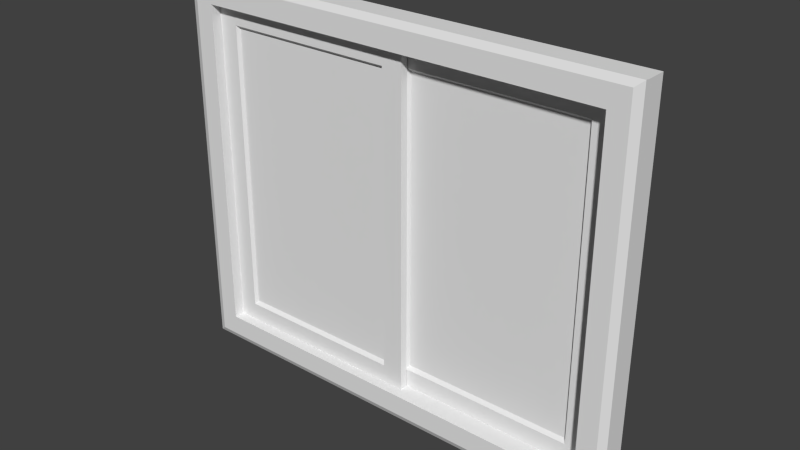 # Source: Janela_1_2x1_comvidro.blend  (saved by Blender 2.62.0; exported with 4.5.12 LTS)
import bpy
from mathutils import Matrix  # noqa: F401  (used for matrix-valued properties, if any)

bpy.ops.wm.read_factory_settings(use_empty=True)
scene = bpy.context.scene
scene.name = 'Scene'

# ---- collections
col_collection_1 = bpy.data.collections.new('Collection 1'); scene.collection.children.link(col_collection_1)

# ---- materials (node trees are filled in below, after node groups)
mat_janela = bpy.data.materials.new('Janela')
mat_janela.alpha_threshold = 0.0
mat_janela.use_transparent_shadow = False
mat_janela.roughness = 0.5
mat_janela.line_color = (0.0, 0.0, 0.0, 1.0)
mat_vidro = bpy.data.materials.new('Vidro')
mat_vidro.alpha_threshold = 0.0
mat_vidro.use_transparent_shadow = False
mat_vidro.roughness = 0.5
mat_vidro.line_color = (0.0, 0.0, 0.0, 1.0)

# ---- material node trees

# ---- world
world_world = bpy.data.worlds.new('World'); scene.world = world_world
world_world.color = (0.05088, 0.05088, 0.05088)
world_world.use_sun_shadow = False
world_world.sun_shadow_jitter_overblur = 0.0
world_world.cycles.sampling_method = 'MANUAL'
world_world.cycles.sample_map_resolution = 256

# ---- meshes
me_esquadria = bpy.data.meshes.new('Esquadria')
me_esquadria.from_pydata([(0.02752, -0.016, -0.4488), (0.02752, -0.03687, -0.4488), (-0.552, -0.03687, -0.4488), (-0.552, -0.016, -0.4488), (0.02752, -0.016, 0.4488), (0.02752, -0.03687, 0.4488), (-0.552, -0.03687, 0.4488), (-0.552, -0.016, 0.4488), (0.02752, -0.03687, -0.3957), (0.02752, -0.03687, 0.3957), (0.02752, -0.016, -0.3957), (0.02752, -0.016, 0.3957), (-0.552, -0.03687, -0.3957), (-0.552, -0.03687, 0.3957), (-0.552, -0.016, -0.3957), (-0.552, -0.016, 0.3957), (-0.02792, -0.03687, -0.4488), (-0.4966, -0.03687, -0.4488), (-0.02792, -0.016, -0.4488), (-0.4965, -0.016, -0.4488), (-0.02792, -0.03687, 0.4488), (-0.4966, -0.03687, 0.4488), (-0.02792, -0.016, 0.4488), (-0.4966, -0.016, 0.4488), (-0.4966, -0.03687, -0.3957), (-0.02792, -0.03687, -0.3957), (-0.4966, -0.03687, 0.3957), (-0.02792, -0.03687, 0.3957), (-0.4965, -0.016, 0.3957), (-0.02792, -0.016, 0.3957), (-0.02792, -0.016, -0.3957), (-0.4965, -0.016, -0.3957), (-0.4913, -0.02568, 0.3875), (-0.4913, -0.02568, -0.3875), (-0.03317, -0.02568, -0.3875), (-0.03317, -0.02568, 0.3875), (-0.4913, -0.02718, 0.3875), (-0.4913, -0.02718, -0.3875), (-0.03317, -0.02718, 0.3875), (-0.03317, -0.02718, -0.3875), (0.4868, -0.003891, -0.3875), (0.4868, -0.003891, 0.3875), (0.02865, -0.003891, -0.3875), (0.02865, -0.003891, 0.3875), (0.4868, -0.002394, 0.3875), (0.4868, -0.002394, -0.3875), (0.02865, -0.002394, -0.3875), (0.02865, -0.002394, 0.3875), (0.0234, 0.007292, -0.3957), (0.492, 0.007292, -0.3957), (0.492, 0.007292, 0.3957), (0.0234, 0.007292, 0.3957), (0.492, -0.01358, 0.3957), (0.0234, -0.01358, 0.3957), (0.492, -0.01358, -0.3957), (0.0234, -0.01358, -0.3957), (0.0234, 0.007292, 0.4488), (0.492, 0.007292, 0.4488), (0.0234, -0.01358, 0.4488), (0.492, -0.01358, 0.4488), (0.0234, 0.007292, -0.4488), (0.492, 0.007292, -0.4488), (0.0234, -0.01358, -0.4488), (0.492, -0.01358, -0.4488), (-0.03204, 0.007292, 0.3957), (-0.03204, 0.007292, -0.3957), (-0.03204, -0.01358, 0.3957), (-0.03204, -0.01358, -0.3957), (0.5475, 0.007292, 0.3957), (0.5475, 0.007292, -0.3957), (0.5475, -0.01358, 0.3957), (0.5475, -0.01358, -0.3957), (-0.03204, 0.007292, 0.4488), (-0.03204, -0.01358, 0.4488), (0.5475, -0.01358, 0.4488), (0.5475, 0.007292, 0.4488), (-0.03204, 0.007292, -0.4488), (-0.03204, -0.01358, -0.4488), (0.5475, -0.01358, -0.4488), (0.5475, 0.007292, -0.4488), (0.6, 0.05, -0.5), (0.6, -0.05, -0.5), (-0.6, -0.05, -0.5), (-0.6, 0.05, -0.5), (0.6, 0.05, 0.5), (0.6, -0.05, 0.5), (-0.6, -0.05, 0.5), (-0.6, 0.05, 0.5), (0.5489, 0.05, -0.5), (-0.5489, 0.05, -0.5), (0.5489, -0.05, -0.5), (-0.5489, -0.05, -0.5), (0.5489, 0.05, 0.5), (-0.5489, 0.05, 0.5), (0.5489, -0.05, 0.5), (-0.5489, -0.05, 0.5), (0.6, 0.05, -0.4448), (0.6, 0.05, 0.4448), (0.6, -0.05, -0.4448), (0.6, -0.05, 0.4448), (-0.6, -0.05, -0.4448), (-0.6, -0.05, 0.4448), (-0.6, 0.05, -0.4448), (-0.6, 0.05, 0.4448), (0.5489, -0.05, 0.4448), (0.5489, -0.05, -0.4448), (-0.5489, -0.05, -0.4448), (-0.5489, -0.05, 0.4448), (0.5489, 0.05, 0.4448), (0.5489, 0.05, -0.4448), (-0.5489, 0.05, -0.4448), (-0.5489, 0.05, 0.4448), (0.5489, -0.06492, -0.4448), (-0.5489, -0.06492, -0.4448), (0.5489, -0.06492, 0.4448), (-0.5489, -0.06492, 0.4448), (-0.6, -0.06492, 0.5), (-0.6, -0.06492, 0.4448), (-0.6, -0.06492, -0.4448), (-0.6, -0.06492, -0.5), (0.6, -0.06492, 0.5), (0.6, -0.06492, 0.4448), (0.6, -0.06492, -0.4448), (0.6, -0.06492, -0.5), (-0.5489, -0.06492, 0.5), (0.5489, -0.06492, 0.5), (-0.5489, -0.06492, -0.5), (0.5489, -0.06492, -0.5), (0.5674, -0.05646, -0.5169), (0.6202, -0.05646, -0.5169), (-0.5674, -0.05646, -0.5169), (-0.6202, -0.05646, -0.5169), (0.6202, -0.05646, 0.5169), (0.5674, -0.05646, 0.5169), (-0.5674, -0.05646, 0.5169), (-0.6202, -0.05646, 0.5169), (0.6202, -0.05646, -0.4598), (0.6202, -0.05646, 0.4598), (-0.6202, -0.05646, -0.4598), (-0.6202, -0.05646, 0.4598), (-0.6202, -0.04975, 0.5169), (-0.6202, -0.04975, 0.4598), (-0.6202, -0.04975, -0.4598), (-0.6202, -0.04975, -0.5169), (0.6202, -0.04975, 0.5169), (0.6202, -0.04975, 0.4598), (0.6202, -0.04975, -0.4598), (0.6202, -0.04975, -0.5169), (-0.5674, -0.04975, 0.5169), (0.5674, -0.04975, 0.5169), (-0.5674, -0.04975, -0.5169), (0.5674, -0.04975, -0.5169)], [], [(0, 10, 8, 1), (10, 11, 9, 8), (11, 4, 5, 9), (2, 12, 14, 3), (12, 13, 15, 14), (13, 6, 7, 15), (18, 0, 1, 16), (16, 17, 19, 18), (17, 2, 3, 19), (4, 22, 20, 5), (22, 23, 21, 20), (23, 7, 6, 21), (8, 25, 16, 1), (25, 24, 17, 16), (24, 12, 2, 17), (9, 27, 25, 8), (26, 13, 12, 24), (5, 20, 27, 9), (20, 21, 26, 27), (21, 6, 13, 26), (11, 29, 22, 4), (29, 28, 23, 22), (28, 15, 7, 23), (10, 30, 29, 11), (31, 14, 15, 28), (0, 18, 30, 10), (18, 19, 31, 30), (19, 3, 14, 31), (31, 28, 32, 33), (29, 30, 34, 35), (26, 24, 37, 36), (25, 27, 38, 39), (30, 31, 33, 34), (28, 29, 35, 32), (27, 26, 36, 38), (24, 25, 39, 37), (38, 36, 37, 39), (41, 43, 42, 40), (55, 54, 40, 42), (52, 53, 43, 41), (51, 50, 44, 47), (49, 48, 46, 45), (54, 52, 41, 40), (53, 55, 42, 43), (50, 49, 45, 44), (48, 51, 47, 46), (60, 76, 65, 48), (61, 60, 48, 49), (79, 61, 49, 69), (48, 65, 64, 51), (69, 49, 50, 68), (51, 64, 72, 56), (50, 51, 56, 57), (68, 50, 57, 75), (58, 73, 66, 53), (59, 58, 53, 52), (74, 59, 52, 70), (53, 66, 67, 55), (70, 52, 54, 71), (55, 67, 77, 62), (54, 55, 62, 63), (71, 54, 63, 78), (56, 72, 73, 58), (57, 56, 58, 59), (75, 57, 59, 74), (62, 77, 76, 60), (63, 62, 60, 61), (61, 79, 78, 63), (66, 73, 72, 64), (67, 66, 64, 65), (77, 67, 65, 76), (68, 75, 74, 70), (69, 68, 70, 71), (79, 69, 71, 78), (88, 80, 81, 90), (90, 91, 89, 88), (91, 82, 83, 89), (84, 92, 94, 85), (92, 93, 95, 94), (93, 87, 86, 95), (80, 96, 98, 81), (96, 97, 99, 98), (97, 84, 85, 99), (82, 100, 102, 83), (100, 101, 103, 102), (101, 86, 87, 103), (96, 80, 88, 109), (109, 108, 97, 96), (108, 92, 84, 97), (89, 110, 109, 88), (111, 93, 92, 108), (83, 102, 110, 89), (102, 103, 111, 110), (103, 87, 93, 111), (106, 110, 111, 107), (105, 109, 110, 106), (104, 108, 109, 105), (104, 107, 111, 108), (105, 106, 113, 112), (107, 104, 114, 115), (106, 107, 115, 113), (104, 105, 112, 114), (118, 119, 126, 113), (117, 118, 113, 115), (116, 117, 115, 124), (113, 126, 127, 112), (124, 115, 114, 125), (112, 127, 123, 122), (114, 112, 122, 121), (125, 114, 121, 120), (123, 127, 128, 129), (127, 126, 130, 128), (126, 119, 131, 130), (125, 120, 132, 133), (124, 125, 133, 134), (116, 124, 134, 135), (122, 123, 129, 136), (121, 122, 136, 137), (120, 121, 137, 132), (119, 118, 138, 131), (118, 117, 139, 138), (117, 116, 135, 139), (86, 101, 141, 140), (101, 100, 142, 141), (100, 82, 143, 142), (99, 85, 144, 145), (98, 99, 145, 146), (81, 98, 146, 147), (95, 86, 140, 148), (94, 95, 148, 149), (85, 94, 149, 144), (82, 91, 150, 143), (91, 90, 151, 150), (90, 81, 147, 151), (151, 147, 129, 128), (150, 151, 128, 130), (143, 150, 130, 131), (144, 149, 133, 132), (149, 148, 134, 133), (148, 140, 135, 134), (147, 146, 136, 129), (146, 145, 137, 136), (145, 144, 132, 137), (142, 143, 131, 138), (141, 142, 138, 139), (140, 141, 139, 135)])
me_esquadria.polygons.foreach_set('material_index', [0, 0, 0, 0, 0, 0, 0, 0, 0, 0, 0, 0, 0, 0, 0, 0, 0, 0, 0, 0, 0, 0, 0, 0, 0, 0, 0, 0, 0, 0, 0, 0, 0, 0, 0, 0, 1, 1, 0, 0, 0, 0, 0, 0, 0, 0, 0, 0, 0, 0, 0, 0, 0, 0, 0, 0, 0, 0, 0, 0, 0, 0, 0, 0, 0, 0, 0, 0, 0, 0, 0, 0, 0, 0, 0, 0, 0, 0, 0, 0, 0, 0, 0, 0, 0, 0, 0, 0, 0, 0, 0, 0, 0, 0, 0, 0, 0, 0, 0, 0, 0, 0, 0, 0, 0, 0, 0, 0, 0, 0, 0, 0, 0, 0, 0, 0, 0, 0, 0, 0, 0, 0, 0, 0, 0, 0, 0, 0, 0, 0, 0, 0, 0, 0, 0, 0, 0, 0, 0, 0, 0, 0, 0, 0, 0, 0])
_uv = me_esquadria.uv_layers.new(name='UVMap')
_uv.uv.foreach_set('vector', [0.0, 0.0, 1.0, 0.0, 1.0, 1.0, 0.0, 1.0, 0.0, 0.0, 1.0, 0.0, 1.0, 1.0, 0.0, 1.0, 0.0, 0.0, 1.0, 0.0, 1.0, 1.0, 0.0, 1.0, 0.0, 0.0, 1.0, 0.0, 1.0, 1.0, 0.0, 1.0, 0.0, 0.0, 1.0, 0.0, 1.0, 1.0, 0.0, 1.0, 0.0, 0.0, 1.0, 0.0, 1.0, 1.0, 0.0, 1.0, 0.0, 0.0, 1.0, 0.0, 1.0, 1.0, 0.0, 1.0, 0.0, 0.0, 1.0, 0.0, 1.0, 1.0, 0.0, 1.0, 0.0, 0.0, 1.0, 0.0, 1.0, 1.0, 0.0, 1.0, 0.0, 0.0, 1.0, 0.0, 1.0, 1.0, 0.0, 1.0, 0.0, 0.0, 1.0, 0.0, 1.0, 1.0, 0.0, 1.0, 0.0, 0.0, 1.0, 0.0, 1.0, 1.0, 0.0, 1.0, 0.0, 0.0, 1.0, 0.0, 1.0, 1.0, 0.0, 1.0, 0.0, 0.0, 1.0, 0.0, 1.0, 1.0, 0.0, 1.0, 0.0, 0.0, 1.0, 0.0, 1.0, 1.0, 0.0, 1.0, 0.0, 0.0, 1.0, 0.0, 1.0, 1.0, 0.0, 1.0, 0.0, 0.0, 1.0, 0.0, 1.0, 1.0, 0.0, 1.0, 0.0, 0.0, 1.0, 0.0, 1.0, 1.0, 0.0, 1.0, 0.0, 0.0, 1.0, 0.0, 1.0, 1.0, 0.0, 1.0, 0.0, 0.0, 1.0, 0.0, 1.0, 1.0, 0.0, 1.0, 0.0, 0.0, 1.0, 0.0, 1.0, 1.0, 0.0, 1.0, 0.0, 0.0, 1.0, 0.0, 1.0, 1.0, 0.0, 1.0, 0.0, 0.0, 1.0, 0.0, 1.0, 1.0, 0.0, 1.0, 0.0, 0.0, 1.0, 0.0, 1.0, 1.0, 0.0, 1.0, 0.0, 0.0, 1.0, 0.0, 1.0, 1.0, 0.0, 1.0, 0.0, 0.0, 1.0, 0.0, 1.0, 1.0, 0.0, 1.0, 0.0, 0.0, 1.0, 0.0, 1.0, 1.0, 0.0, 1.0, 0.0, 0.0, 1.0, 0.0, 1.0, 1.0, 0.0, 1.0, 0.0, 0.0, 1.0, 0.0, 1.0, 1.0, 0.0, 1.0, 0.0, 0.0, 1.0, 0.0, 1.0, 1.0, 0.0, 1.0, 0.0, 0.0, 1.0, 0.0, 1.0, 1.0, 0.0, 1.0, 0.0, 0.0, 1.0, 0.0, 1.0, 1.0, 0.0, 1.0, 0.0, 0.0, 1.0, 0.0, 1.0, 1.0, 0.0, 1.0, 0.0, 0.0, 1.0, 0.0, 1.0, 1.0, 0.0, 1.0, 0.0, 0.0, 1.0, 0.0, 1.0, 1.0, 0.0, 1.0, 0.0, 0.0, 1.0, 0.0, 1.0, 1.0, 0.0, 1.0, 0.0, 0.0, 1.0, 0.0, 1.0, 1.0, 0.0, 1.0, 0.0, 0.0, 1.0, 0.0, 1.0, 1.0, 0.0, 1.0, 0.0, 0.0, 1.0, 0.0, 1.0, 1.0, 0.0, 1.0, 0.0, 0.0, 1.0, 0.0, 1.0, 1.0, 0.0, 1.0, 0.0, 0.0, 1.0, 0.0, 1.0, 1.0, 0.0, 1.0, 0.0, 0.0, 1.0, 0.0, 1.0, 1.0, 0.0, 1.0, 0.0, 0.0, 1.0, 0.0, 1.0, 1.0, 0.0, 1.0, 0.0, 0.0, 1.0, 0.0, 1.0, 1.0, 0.0, 1.0, 0.0, 0.0, 1.0, 0.0, 1.0, 1.0, 0.0, 1.0, 0.0, 0.0, 1.0, 0.0, 1.0, 1.0, 0.0, 1.0, 0.0, 0.0, 1.0, 0.0, 1.0, 1.0, 0.0, 1.0, 0.0, 0.0, 1.0, 0.0, 1.0, 1.0, 0.0, 1.0, 0.0, 0.0, 1.0, 0.0, 1.0, 1.0, 0.0, 1.0, 0.0, 0.0, 1.0, 0.0, 1.0, 1.0, 0.0, 1.0, 0.0, 0.0, 1.0, 0.0, 1.0, 1.0, 0.0, 1.0, 0.0, 0.0, 1.0, 0.0, 1.0, 1.0, 0.0, 1.0, 0.0, 0.0, 1.0, 0.0, 1.0, 1.0, 0.0, 1.0, 0.0, 0.0, 1.0, 0.0, 1.0, 1.0, 0.0, 1.0, 0.0, 0.0, 1.0, 0.0, 1.0, 1.0, 0.0, 1.0, 0.0, 0.0, 1.0, 0.0, 1.0, 1.0, 0.0, 1.0, 0.0, 0.0, 1.0, 0.0, 1.0, 1.0, 0.0, 1.0, 0.0, 0.0, 1.0, 0.0, 1.0, 1.0, 0.0, 1.0, 0.0, 0.0, 1.0, 0.0, 1.0, 1.0, 0.0, 1.0, 0.0, 0.0, 1.0, 0.0, 1.0, 1.0, 0.0, 1.0, 0.0, 0.0, 1.0, 0.0, 1.0, 1.0, 0.0, 1.0, 0.0, 0.0, 1.0, 0.0, 1.0, 1.0, 0.0, 1.0, 0.0, 0.0, 1.0, 0.0, 1.0, 1.0, 0.0, 1.0, 0.0, 0.0, 1.0, 0.0, 1.0, 1.0, 0.0, 1.0, 0.0, 0.0, 1.0, 0.0, 1.0, 1.0, 0.0, 1.0, 0.0, 0.0, 1.0, 0.0, 1.0, 1.0, 0.0, 1.0, 0.0, 0.0, 1.0, 0.0, 1.0, 1.0, 0.0, 1.0, 0.0, 0.0, 1.0, 0.0, 1.0, 1.0, 0.0, 1.0, 0.0, 0.0, 1.0, 0.0, 1.0, 1.0, 0.0, 1.0, 0.0, 0.0, 1.0, 0.0, 1.0, 1.0, 0.0, 1.0, 0.0, 0.0, 1.0, 0.0, 1.0, 1.0, 0.0, 1.0, 0.0, 0.0, 1.0, 0.0, 1.0, 1.0, 0.0, 1.0, 0.0, 0.0, 1.0, 0.0, 1.0, 1.0, 0.0, 1.0, 0.0, 0.0, 1.0, 0.0, 1.0, 1.0, 0.0, 1.0, 0.9925, 0.8235, 0.9925, 0.8343, 0.7403, 0.8335, 0.7404, 0.8228, 0.7404, 0.8228, 0.7411, 0.5917, 0.9932, 0.5925, 0.9925, 0.8235, 0.7411, 0.5917, 0.7411, 0.581, 0.9933, 0.5818, 0.9932, 0.5925, 0.7478, 0.2533, 0.7478, 0.2425, 1.0, 0.2418, 1.0, 0.2525, 0.7478, 0.2425, 0.7471, 0.01153, 0.9993, 0.01075, 1.0, 0.2418, 0.7471, 0.01153, 0.7471, 0.0007731, 0.9992, 0.0, 0.9993, 0.01075, 0.9651, 0.3277, 0.9651, 0.3416, 0.713, 0.3424, 0.7129, 0.3285, 0.9651, 0.3416, 0.9658, 0.5663, 0.7137, 0.5671, 0.713, 0.3424, 0.9658, 0.5663, 0.9659, 0.5802, 0.7137, 0.581, 0.7137, 0.5671, 0.7396, 0.581, 0.7396, 0.5949, 0.4874, 0.5957, 0.4874, 0.5818, 0.7396, 0.5949, 0.7403, 0.8196, 0.4881, 0.8204, 0.4874, 0.5957, 0.7403, 0.8196, 0.7403, 0.8335, 0.4882, 0.8343, 0.4881, 0.8204, 0.7323, 4.272e-05, 0.7463, 0.0, 0.7463, 0.01075, 0.7324, 0.0108, 0.7324, 0.0108, 0.5077, 0.01149, 0.5077, 0.0007319, 0.7323, 4.272e-05, 0.5077, 0.01149, 0.4938, 0.01153, 0.4938, 0.0007746, 0.5077, 0.0007319, 0.747, 0.2418, 0.7331, 0.2418, 0.7324, 0.0108, 0.7463, 0.01075, 0.5084, 0.2425, 0.4945, 0.2425, 0.4938, 0.01153, 0.5077, 0.01149, 0.7471, 0.2525, 0.7331, 0.2526, 0.7331, 0.2418, 0.747, 0.2418, 0.7331, 0.2526, 0.5085, 0.2533, 0.5084, 0.2425, 0.7331, 0.2418, 0.5085, 0.2533, 0.4945, 0.2533, 0.4945, 0.2425, 0.5084, 0.2425, 0.7122, 0.3281, 0.7129, 0.5803, 0.4883, 0.581, 0.4875, 0.3288, 0.03071, 0.5147, 0.02994, 0.2626, 0.261, 0.2618, 0.2617, 0.514, 0.2626, 0.5434, 0.2618, 0.2912, 0.4865, 0.2905, 0.4873, 0.5427, 0.493, 0.2529, 0.262, 0.2522, 0.2627, 0.0, 0.4938, 0.0007085, 0.03071, 0.5147, 0.2617, 0.514, 0.2618, 0.5516, 0.03083, 0.5524, 0.262, 0.2522, 0.493, 0.2529, 0.4929, 0.2905, 0.2618, 0.2898, 0.7122, 0.3281, 0.4875, 0.3288, 0.4874, 0.2912, 0.712, 0.2905, 0.2626, 0.5434, 0.4873, 0.5427, 0.4874, 0.5803, 0.2627, 0.581, 0.2471, 0.5524, 0.2611, 0.5524, 0.2611, 0.5631, 0.2472, 0.5631, 0.02248, 0.5531, 0.2471, 0.5524, 0.2472, 0.5631, 0.02251, 0.5638, 0.008543, 0.5531, 0.02248, 0.5531, 0.02251, 0.5638, 0.008576, 0.5639, 0.2472, 0.5631, 0.2611, 0.5631, 0.2618, 0.7941, 0.2479, 0.7942, 0.008576, 0.5639, 0.02251, 0.5638, 0.02322, 0.7949, 0.009284, 0.7949, 0.2479, 0.7942, 0.2618, 0.7941, 0.2618, 0.8049, 0.2479, 0.8049, 0.02322, 0.7949, 0.2479, 0.7942, 0.2479, 0.8049, 0.02325, 0.8056, 0.009284, 0.7949, 0.02322, 0.7949, 0.02325, 0.8056, 0.009317, 0.8057, 0.4088, 0.8377, 0.4089, 0.827, 0.4304, 0.8309, 0.4304, 0.842, 0.4089, 0.827, 0.4096, 0.5959, 0.4312, 0.5921, 0.4304, 0.8309, 0.4096, 0.5959, 0.4096, 0.5852, 0.4312, 0.581, 0.4312, 0.5921, 0.3404, 0.827, 0.3404, 0.8377, 0.3188, 0.842, 0.3188, 0.8309, 0.3397, 0.5959, 0.3404, 0.827, 0.3188, 0.8309, 0.3181, 0.5921, 0.3396, 0.5852, 0.3397, 0.5959, 0.3181, 0.5921, 0.318, 0.581, 0.2619, 0.5993, 0.2618, 0.5854, 0.2834, 0.581, 0.2835, 0.5954, 0.2626, 0.824, 0.2619, 0.5993, 0.2835, 0.5954, 0.2842, 0.8277, 0.2626, 0.8379, 0.2626, 0.824, 0.2842, 0.8277, 0.2842, 0.8421, 0.4866, 0.5852, 0.4867, 0.5991, 0.4651, 0.5954, 0.465, 0.581, 0.4867, 0.5991, 0.4873, 0.8238, 0.4658, 0.8276, 0.4651, 0.5954, 0.4873, 0.8238, 0.4874, 0.8377, 0.4658, 0.842, 0.4658, 0.8276, 0.2568, 0.2576, 0.2568, 0.2436, 0.2611, 0.2474, 0.261, 0.2618, 0.2568, 0.2436, 0.2575, 0.01898, 0.2618, 0.01521, 0.2611, 0.2474, 0.2575, 0.01898, 0.2576, 0.005046, 0.2618, 0.0008009, 0.2618, 0.01521, 0.004314, 0.2429, 0.004271, 0.2568, 0.0, 0.261, 4.416e-05, 0.2466, 0.005003, 0.01821, 0.004314, 0.2429, 4.416e-05, 0.2466, 0.0007566, 0.01441, 0.005046, 0.004271, 0.005003, 0.01821, 0.0007566, 0.01441, 0.0008008, 0.0, 0.246, 0.2575, 0.2568, 0.2576, 0.261, 0.2618, 0.2499, 0.2618, 0.01503, 0.2568, 0.246, 0.2575, 0.2499, 0.2618, 0.01112, 0.2611, 0.004271, 0.2568, 0.01503, 0.2568, 0.01112, 0.2611, 0.0, 0.261, 0.2576, 0.005046, 0.2468, 0.005013, 0.2507, 0.0007668, 0.2618, 0.0008009, 0.2468, 0.005013, 0.0158, 0.004304, 0.01192, 3.411e-05, 0.2507, 0.0007668, 0.0158, 0.004304, 0.005046, 0.004271, 0.0008008, 0.0, 0.01192, 3.411e-05, 0.4473, 0.831, 0.4473, 0.8421, 0.4304, 0.842, 0.4304, 0.8309, 0.4481, 0.5922, 0.4473, 0.831, 0.4304, 0.8309, 0.4312, 0.5921, 0.4481, 0.581, 0.4481, 0.5922, 0.4312, 0.5921, 0.4312, 0.581, 0.3019, 0.8421, 0.3019, 0.831, 0.3188, 0.8309, 0.3188, 0.842, 0.3019, 0.831, 0.3012, 0.5922, 0.3181, 0.5921, 0.3188, 0.8309, 0.3012, 0.5922, 0.3011, 0.581, 0.318, 0.581, 0.3181, 0.5921, 0.3003, 0.581, 0.3004, 0.5954, 0.2835, 0.5954, 0.2834, 0.581, 0.3004, 0.5954, 0.3011, 0.8276, 0.2842, 0.8277, 0.2835, 0.5954, 0.3011, 0.8276, 0.3011, 0.842, 0.2842, 0.8421, 0.2842, 0.8277, 0.4482, 0.5954, 0.4481, 0.581, 0.465, 0.581, 0.4651, 0.5954, 0.4489, 0.8277, 0.4482, 0.5954, 0.4651, 0.5954, 0.4658, 0.8276, 0.4489, 0.8421, 0.4489, 0.8277, 0.4658, 0.8276, 0.4658, 0.842])
me_esquadria.materials.append(mat_janela)
me_esquadria.materials.append(mat_vidro)
me_esquadria.use_remesh_preserve_volume = False
me_esquadria.use_remesh_preserve_attributes = False
me_esquadria.use_mirror_vertex_groups = False
me_esquadria.update()

# ---- objects
ob_esquadria = bpy.data.objects.new('Esquadria', me_esquadria)

# ---- transforms, parenting, visibility, modifiers, constraints
ob_esquadria.location = (0.0, 0.0, 0.0)
ob_esquadria.lock_rotations_4d = False
ob_esquadria.empty_display_type = 'ARROWS'
ob_esquadria.lineart.crease_threshold = 0.0

# ---- collection membership
col_collection_1.objects.link(ob_esquadria)

# ---- scene / render settings (as saved in the file)
scene.frame_start = 1; scene.frame_end = 250; scene.frame_set(28)
scene.render.engine = 'BLENDER_EEVEE_NEXT'
scene.render.image_settings.color_mode = 'RGB'
scene.render.image_settings.compression = 90
scene.render.resolution_percentage = 50
scene.render.dither_intensity = 0.0
scene.render.bake_margin = 2
scene.render.bake_bias = 0.0
scene.cycles.use_denoising = False
scene.cycles.samples = 10
scene.cycles.sampling_pattern = 'TABULATED_SOBOL'
scene.cycles.light_sampling_threshold = 0.0
scene.cycles.use_adaptive_sampling = False
scene.cycles.use_light_tree = False
scene.cycles.blur_glossy = 0.0
scene.cycles.volume_bounces = 1
scene.cycles.pixel_filter_type = 'GAUSSIAN'
scene.cycles.sample_clamp_indirect = 0.0
scene.view_settings.view_transform = 'Standard'
bpy.context.view_layer.update()

# ---- added for rendering (the .blend has no active camera and no usable light): camera, sun
cam_auto = bpy.data.cameras.new('AutoCamera')
cam_auto.lens = 50.0
cam_auto.sensor_width = 36.0
cam_auto.clip_end = 1000.0
ob_auto_camera = bpy.data.objects.new('AutoCamera', cam_auto)
scene.collection.objects.link(ob_auto_camera)
ob_auto_camera.location = (1.49777, -1.80478, 1.19821)
ob_auto_camera.rotation_euler = (1.09748, -7.21219e-08, 0.694738)
scene.camera = ob_auto_camera
light_auto_sun = bpy.data.lights.new('AutoSun', 'SUN')
light_auto_sun.energy = 3.0
light_auto_sun.angle = 0.0523599
ob_auto_sun = bpy.data.objects.new('AutoSun', light_auto_sun)
scene.collection.objects.link(ob_auto_sun)
ob_auto_sun.rotation_euler = (0.872665, 0.174533, 0.523599)
bpy.context.view_layer.update()
